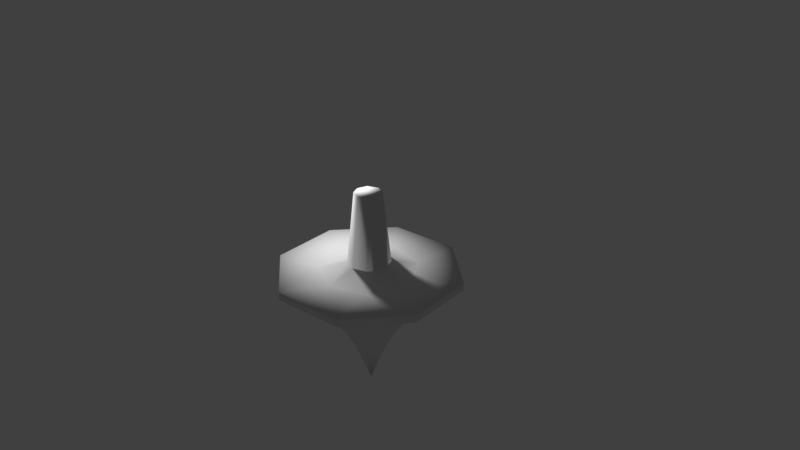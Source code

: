 # Source: Top.blend  (saved by Blender 2.79.0; exported with 4.5.12 LTS)
import bpy
from mathutils import Matrix  # noqa: F401  (used for matrix-valued properties, if any)

bpy.ops.wm.read_factory_settings(use_empty=True)
scene = bpy.context.scene
scene.name = 'Scene'

# ---- collections
col_collection_1 = bpy.data.collections.new('Collection 1'); scene.collection.children.link(col_collection_1)

# ---- materials (node trees are filled in below, after node groups)
mat_top_material = bpy.data.materials.new('Top Material')
mat_top_material.alpha_threshold = 0.0
mat_top_material.use_transparent_shadow = False
mat_top_material.roughness = 0.5

# ---- material node trees

# ---- world
world_world = bpy.data.worlds.new('World'); scene.world = world_world
world_world.color = (0.05088, 0.05088, 0.05088)
world_world.use_sun_shadow = False
world_world.sun_shadow_jitter_overblur = 0.0
world_world.cycles.sampling_method = 'MANUAL'

# ---- cameras
cam_camera = bpy.data.cameras.new('Camera')
cam_camera.clip_end = 100.0
cam_camera.lens = 35.0
cam_camera.sensor_width = 32.0
cam_camera.sensor_height = 18.0
cam_camera.ortho_scale = 7.314
cam_camera.dof.focus_distance = 0.0
cam_camera.dof.aperture_fstop = 128.0

# ---- lights
light_lamp = bpy.data.lights.new('Lamp', 'POINT')
light_lamp.transmission_factor = 0.0
light_lamp.cutoff_distance = 30.0
light_lamp.energy = 100.0
light_lamp.shadow_buffer_clip_start = 1.001
light_lamp.shadow_soft_size = 0.1
light_lamp.shadow_maximum_resolution = 0.006
light_lamp.use_absolute_resolution = True

# ---- meshes
me_cone_002 = bpy.data.meshes.new('Cone.002')
me_cone_002.from_pydata([(-0.4617, -0.462, -0.2179), (0.000222, -0.6532, -0.2179), (2.905e-07, 2.421e-07, -1.92), (0.462, -0.4617, -0.2179), (0.6672, 0.08784, -0.2175), (-0.2731, 0.4738, -0.8535), (-0.1412, 0.5283, -0.8535), (0.1431, 0.5209, -0.8619), (0.2744, 0.4677, -0.8584), (0.4967, 0.2058, -0.8687), (0.5357, -2.944e-08, -0.8667), (0.5281, -0.1419, -0.8535), (0.4734, -0.2737, -0.8535), (0.3889, -0.3946, -0.8462), (0.1412, -0.5283, -0.8535), (-0.0003734, -0.5468, -0.8535), (-0.1419, -0.5281, -0.8535), (-0.2737, -0.4734, -0.8535), (-0.3869, -0.3864, -0.8535), (-0.4818, -0.2735, -0.8462), (-0.5248, -0.1367, -0.8584), (-0.5591, 2.772e-07, -0.8399), (-0.5248, 0.1367, -0.8584), (-0.4696, 0.2671, -0.8619), (-0.3864, 0.3869, -0.8535), (-0.5017, 0.6558, -0.5864), (0.3203, 0.7691, -0.5805), (0.761, 0.3265, -0.5833), (0.8218, -1.826e-07, -0.5827), (0.756, -0.331, -0.5854), (0.5811, -0.5811, -0.5827), (0.08919, -0.8081, -0.5941), (-0.331, -0.756, -0.5854), (-0.6558, -0.5017, -0.5864), (-0.7992, -0.1052, -0.5982), (-0.7691, 0.3203, -0.5805), (-0.1831, 0.2586, -1.176), (-0.1052, 0.7992, -0.5982), (0.1231, 0.2972, -1.169), (0.2147, 0.1608, -1.273), (0.2719, 0.03135, -1.261), (0.1542, -0.1836, -1.325), (0.1006, -0.2545, -1.261), (-0.03815, -0.2655, -1.273), (-0.1363, -0.1957, -1.328), (-0.1964, 0.1374, -1.325), (-0.6264, 1.085, -0.3304), (-0.03417, 0.1275, -1.582), (0.3242, 1.21, -0.3304), (1.085, 0.6264, -0.3304), (1.21, -0.3242, -0.3304), (0.6264, -1.085, -0.3304), (-0.3242, -1.21, -0.3304), (-1.085, -0.6264, -0.3304), (-1.21, 0.3242, -0.3304), (1.995e-07, 0.5591, -0.8399), (0.3062, 0.3114, -0.9903), (0.3466, 0.1436, -1.089), (0.374, -0.0555, -1.082), (0.2893, -0.222, -1.103), (0.2091, -0.3699, -1.007), (0.0523, -0.3755, -1.082), (-0.1373, -0.3424, -1.096), (-0.2453, -0.195, -1.184), (-0.3392, -0.145, -1.096), (-0.3763, 0.04667, -1.082), (-0.2952, 0.2213, -1.096), (-0.04211, 0.3199, -1.167), (0.5536, 0.5435, -0.6183), (0.3885, -0.6729, -0.6154), (0.07113, 0.1232, -1.557), (0.1318, 0.0374, -1.569), (0.2237, -0.09256, -1.322), (0.002, -0.137, -1.569), (-0.2213, -0.08786, -1.33), (-0.2402, 0.03162, -1.322), (-0.6271, 1.086, -0.2182), (-1.211, 0.3246, -0.2182), (-1.086, -0.6271, -0.2182), (-0.3246, -1.211, -0.2182), (0.6271, -1.086, -0.2182), (1.211, -0.3246, -0.2182), (1.086, 0.6271, -0.2182), (0.3246, 1.211, -0.2182), (-0.1475, 0.1132, 0.8693), (-0.1223, -0.1364, 0.8693), (0.009991, -0.1829, 0.8693), (0.1364, -0.1223, 0.8693), (0.1829, 0.009991, 0.8693), (0.1223, 0.1364, 0.8693), (-0.009991, 0.1829, 0.8693), (-0.5656, 0.3268, -0.2179), (-0.6439, -0.08477, -0.2182), (0.3268, 0.5656, -0.2179), (-0.1688, 0.631, -0.2179), (-0.18, -0.02369, 0.8693), (-0.2481, 0.1452, -0.1052), (-0.1389, 0.2406, -0.1053), (-0.2781, -0.07278, -0.1052), (-0.1737, -0.2263, -0.1053), (0.2045, -0.2021, -0.1052), (0.2021, 0.2045, -0.1052), (0.001679, -0.2875, -0.1052), (0.2875, 0.00168, -0.1052), (-0.001679, 0.2875, -0.1052)], [], [(47, 2, 45), (45, 2, 75), (75, 2, 74), (74, 2, 44), (44, 2, 73), (73, 2, 41), (41, 2, 72), (72, 2, 71), (71, 2, 70), (70, 2, 47), (9, 56, 68), (46, 83, 48), (25, 35, 54), (33, 32, 52), (30, 29, 50), (28, 27, 49), (68, 26, 48), (39, 38, 56), (57, 39, 56), (40, 57, 58), (72, 58, 59), (60, 41, 59), (61, 42, 60), (43, 61, 62), (63, 44, 62), (65, 74, 64), (45, 65, 66), (67, 6, 55), (67, 5, 6), (36, 24, 5), (66, 23, 24), (66, 22, 23), (22, 65, 21), (65, 20, 21), (20, 64, 19), (64, 18, 19), (63, 17, 18), (62, 16, 17), (62, 15, 16), (61, 14, 15), (61, 60, 14), (60, 59, 13), (59, 12, 13), (59, 11, 12), (58, 10, 11), (10, 57, 9), (57, 56, 9), (8, 38, 7), (7, 67, 55), (48, 82, 49), (82, 50, 49), (50, 80, 51), (80, 52, 51), (79, 53, 52), (53, 77, 54), (77, 46, 54), (6, 25, 37), (24, 35, 25), (35, 21, 34), (20, 33, 34), (18, 32, 33), (16, 31, 32), (14, 69, 31), (13, 29, 30), (11, 28, 29), (28, 9, 27), (26, 55, 37), (38, 47, 67), (70, 38, 39), (71, 39, 40), (73, 42, 43), (47, 36, 67), (91, 76, 77), (92, 77, 78), (0, 78, 79), (1, 79, 80), (3, 80, 81), (4, 81, 82), (93, 82, 83), (94, 83, 76), (87, 88, 86), (97, 90, 104), (101, 88, 103), (100, 86, 102), (104, 89, 101), (103, 87, 100), (102, 85, 99), (0, 99, 98), (1, 99, 0), (4, 100, 3), (96, 95, 84), (91, 98, 96), (0, 98, 92), (3, 102, 1), (94, 96, 97), (68, 56, 8), (69, 60, 13), (14, 60, 69), (46, 48, 37), (48, 26, 37), (37, 25, 46), (46, 76, 83), (54, 46, 25), (34, 33, 53), (53, 54, 34), (54, 35, 34), (52, 53, 33), (31, 69, 51), (51, 52, 31), (52, 32, 31), (50, 51, 30), (51, 69, 30), (49, 50, 28), (50, 29, 28), (48, 49, 68), (49, 27, 68), (57, 40, 39), (72, 40, 58), (41, 72, 59), (60, 42, 41), (43, 42, 61), (62, 44, 43), (74, 63, 64), (65, 75, 74), (45, 75, 65), (66, 36, 45), (67, 36, 5), (36, 66, 24), (66, 65, 22), (65, 64, 20), (64, 63, 18), (63, 62, 17), (62, 61, 15), (59, 58, 11), (10, 58, 57), (56, 38, 8), (7, 38, 67), (48, 83, 82), (82, 81, 50), (50, 81, 80), (80, 79, 52), (79, 78, 53), (53, 78, 77), (77, 76, 46), (55, 6, 37), (6, 5, 25), (5, 24, 25), (24, 23, 35), (35, 23, 22), (35, 22, 21), (21, 20, 34), (20, 19, 33), (19, 18, 33), (18, 17, 32), (17, 16, 32), (16, 15, 31), (15, 14, 31), (69, 13, 30), (13, 12, 29), (12, 11, 29), (11, 10, 28), (28, 10, 9), (27, 9, 68), (68, 8, 26), (8, 7, 26), (26, 7, 55), (38, 70, 47), (71, 70, 39), (72, 71, 40), (73, 41, 42), (44, 73, 43), (74, 44, 63), (47, 45, 36), (91, 94, 76), (78, 0, 92), (92, 91, 77), (79, 1, 0), (80, 3, 1), (81, 4, 3), (93, 4, 82), (94, 93, 83), (84, 95, 85), (89, 90, 84), (89, 86, 88), (85, 86, 84), (84, 86, 89), (97, 84, 90), (101, 89, 88), (100, 87, 86), (98, 85, 95), (104, 90, 89), (103, 88, 87), (102, 86, 85), (98, 99, 85), (1, 102, 99), (4, 103, 100), (4, 93, 101), (93, 104, 101), (96, 98, 95), (91, 92, 98), (3, 100, 102), (4, 101, 103), (93, 94, 104), (94, 97, 104), (97, 96, 84), (94, 91, 96)])
me_cone_002.polygons.foreach_set('use_smooth', [True] * 206)
_uv = me_cone_002.uv_layers.new(name='UVMap')
_uv.uv.foreach_set('vector', [0.8042, 0.53, 0.8571, 0.4762, 0.7829, 0.5942, 0.7829, 0.5942, 0.8571, 0.4762, 0.8035, 0.6074, 0.8035, 0.6074, 0.8571, 0.4762, 0.8266, 0.6114, 0.1329, 0.6562, 0.168, 0.5203, 0.1566, 0.6573, 0.1566, 0.6573, 0.168, 0.5203, 0.1791, 0.6008, 0.1791, 0.6008, 0.168, 0.5203, 0.2139, 0.6544, 0.7848, 0.1199, 0.8893, 0.06642, 0.793, 0.1432, 0.793, 0.1432, 0.8893, 0.06642, 0.8474, 0.1244, 1.0, 0.7018, 0.9962, 0.7851, 0.9827, 0.7036, 0.9827, 0.7036, 0.9962, 0.7851, 0.9635, 0.7153, 0.7701, 0.2685, 0.816, 0.2438, 0.7931, 0.3482, 0.9149, 0.398, 0.8893, 0.2, 0.9128, 0.2, 0.626, 0.7258, 0.6937, 0.7838, 0.6788, 0.8837, 0.0764, 0.834, 0.157, 0.8343, 0.188, 0.8981, 0.6073, 0.1972, 0.6325, 0.2579, 0.5681, 0.3497, 0.6795, 0.3144, 0.7369, 0.3514, 0.7307, 0.4652, 0.7931, 0.3482, 0.8452, 0.3494, 0.8893, 0.436, 0.9925, 0.634, 0.9613, 0.6185, 0.986, 0.569, 0.7959, 0.2167, 0.8292, 0.1822, 0.816, 0.2438, 0.8024, 0.1735, 0.7959, 0.2167, 0.7611, 0.1933, 0.793, 0.1432, 0.7611, 0.1933, 0.7439, 0.1555, 0.7171, 0.132, 0.7848, 0.1199, 0.7439, 0.1555, 0.2069, 0.7129, 0.208, 0.6704, 0.2383, 0.7279, 0.1809, 0.6696, 0.2069, 0.7129, 0.1669, 0.7116, 0.1357, 0.6909, 0.1566, 0.6573, 0.1669, 0.7116, 0.7822, 0.6651, 0.8266, 0.6114, 0.8191, 0.6706, 0.7829, 0.5942, 0.7822, 0.6651, 0.7489, 0.6407, 0.928, 0.6282, 0.8796, 0.5684, 0.9044, 0.5573, 0.7321, 0.5889, 0.6797, 0.6624, 0.6671, 0.6416, 0.7468, 0.6099, 0.6981, 0.6829, 0.6797, 0.6624, 0.7489, 0.6407, 0.723, 0.7002, 0.6981, 0.6829, 0.7489, 0.6407, 0.7484, 0.7166, 0.723, 0.7002, 0.7484, 0.7166, 0.7822, 0.6651, 0.7733, 0.7333, 0.7822, 0.6651, 0.8002, 0.7346, 0.7733, 0.7333, 0.8002, 0.7346, 0.8191, 0.6706, 0.8244, 0.7401, 0.9135, 0.461, 0.8893, 0.4082, 0.9135, 0.3982, 0.1357, 0.6909, 0.1493, 0.7693, 0.1213, 0.7693, 0.1669, 0.7116, 0.179, 0.7686, 0.1493, 0.7693, 0.1669, 0.7116, 0.2084, 0.7673, 0.179, 0.7686, 0.2069, 0.7129, 0.2355, 0.7653, 0.2084, 0.7673, 0.7375, 0.1011, 0.7171, 0.132, 0.6817, 0.1144, 0.7171, 0.132, 0.7439, 0.1555, 0.681, 0.1702, 0.7439, 0.1555, 0.6939, 0.1989, 0.681, 0.1702, 0.7439, 0.1555, 0.7102, 0.2255, 0.6939, 0.1989, 0.7611, 0.1933, 0.7336, 0.2454, 0.7102, 0.2255, 0.7336, 0.2454, 0.7959, 0.2167, 0.7701, 0.2685, 0.7959, 0.2167, 0.816, 0.2438, 0.7701, 0.2685, 0.9637, 0.544, 0.9613, 0.6185, 0.9355, 0.5531, 0.9355, 0.5531, 0.928, 0.6282, 0.9044, 0.5573, 0.9128, 0.2, 0.8915, 0.0, 0.9149, 0.0002273, 0.719, 0.4762, 0.5681, 0.3497, 0.7307, 0.4652, 0.5681, 0.3497, 0.4847, 0.1676, 0.4966, 0.157, 0.371, 0.9103, 0.188, 0.8981, 0.3701, 0.8852, 0.1887, 0.9233, 0.0, 0.8981, 0.188, 0.8981, 0.8571, 0.93, 0.6691, 0.903, 0.6788, 0.8837, 0.6691, 0.903, 0.5246, 0.7574, 0.6788, 0.8837, 0.6671, 0.6416, 0.626, 0.7258, 0.5931, 0.6626, 0.6981, 0.6829, 0.6937, 0.7838, 0.626, 0.7258, 0.6937, 0.7838, 0.7733, 0.7333, 0.7765, 0.8127, 0.8002, 0.7346, 0.8482, 0.8222, 0.7765, 0.8127, 0.1213, 0.7693, 0.157, 0.8343, 0.0764, 0.834, 0.179, 0.7686, 0.2441, 0.8282, 0.157, 0.8343, 0.6817, 0.1144, 0.6126, 0.153, 0.6144, 0.09209, 0.681, 0.1702, 0.6325, 0.2579, 0.6073, 0.1972, 0.7102, 0.2255, 0.6795, 0.3144, 0.6325, 0.2579, 0.6795, 0.3144, 0.7701, 0.2685, 0.7369, 0.3514, 0.9401, 0.4843, 0.9044, 0.5573, 0.8571, 0.5139, 0.9613, 0.6185, 0.9635, 0.7153, 0.928, 0.6282, 0.9827, 0.7036, 0.9613, 0.6185, 0.9925, 0.634, 0.8474, 0.1244, 0.8292, 0.1822, 0.8024, 0.1735, 0.1791, 0.6008, 0.208, 0.6704, 0.1809, 0.6696, 0.8042, 0.53, 0.7468, 0.6099, 0.7321, 0.5889, 0.134, 0.3495, 0.142, 0.5203, 4.438e-06, 0.3679, 0.1065, 0.2602, 4.438e-06, 0.3679, 0.0, 0.1524, 0.134, 0.1708, 0.0, 0.1524, 0.142, 2.677e-08, 0.2246, 0.1148, 0.142, 2.677e-08, 0.3427, 0.0, 0.3255, 0.1438, 0.3427, 0.0, 0.4847, 0.1524, 0.3831, 0.2602, 0.4847, 0.1524, 0.4847, 0.3679, 0.3255, 0.3765, 0.4847, 0.3679, 0.3427, 0.5203, 0.2246, 0.4056, 0.3427, 0.5203, 0.142, 0.5203, 0.07079, 0.9777, 0.05006, 1.0, 0.07079, 0.9463, 0.371, 0.958, 0.3989, 0.7392, 0.396, 0.9573, 0.4417, 0.9571, 0.4475, 0.7396, 0.4704, 0.958, 0.371, 0.739, 0.4117, 0.5203, 0.4063, 0.7366, 0.396, 0.9573, 0.4282, 0.739, 0.4417, 0.9571, 0.9605, 0.004349, 0.9313, 0.1284, 0.9149, 0.0, 0.4063, 0.7366, 0.441, 0.5205, 0.4451, 0.7369, 0.134, 0.1708, 0.2003, 0.2148, 0.1829, 0.2521, 0.2246, 0.1148, 0.2003, 0.2148, 0.134, 0.1708, 0.3831, 0.2602, 0.2794, 0.2091, 0.3255, 0.1438, 0.9018, 0.9622, 0.8686, 0.788, 0.8977, 0.7851, 0.134, 0.3495, 0.1829, 0.2521, 0.1951, 0.2997, 0.134, 0.1708, 0.1829, 0.2521, 0.1065, 0.2602, 0.3255, 0.1438, 0.235, 0.1961, 0.2246, 0.1148, 0.2246, 0.4056, 0.1951, 0.2997, 0.2203, 0.3177, 1.0, 0.4762, 0.986, 0.569, 0.9637, 0.544, 0.6126, 0.153, 0.7171, 0.132, 0.681, 0.1702, 0.6817, 0.1144, 0.7171, 0.132, 0.6126, 0.153, 0.5246, 0.7574, 0.4847, 0.6251, 0.5931, 0.6626, 0.8893, 0.436, 0.8452, 0.3494, 0.8884, 0.2896, 0.5931, 0.6626, 0.626, 0.7258, 0.5246, 0.7574, 0.9149, 0.398, 0.8915, 0.3982, 0.8893, 0.2, 0.6788, 0.8837, 0.5246, 0.7574, 0.626, 0.7258, 0.7765, 0.8127, 0.8482, 0.8222, 0.8571, 0.93, 0.8571, 0.93, 0.6788, 0.8837, 0.7765, 0.8127, 0.6788, 0.8837, 0.6937, 0.7838, 0.7765, 0.8127, 0.188, 0.8981, 0.0, 0.8981, 0.0764, 0.834, 0.6144, 0.09209, 0.6126, 0.153, 0.4966, 0.157, 0.4966, 0.157, 0.5582, 0.0, 0.6144, 0.09209, 0.5582, 0.0, 0.6579, 0.03866, 0.6144, 0.09209, 0.5681, 0.3497, 0.4966, 0.157, 0.6073, 0.1972, 0.4966, 0.157, 0.6126, 0.153, 0.6073, 0.1972, 0.7307, 0.4652, 0.5681, 0.3497, 0.6795, 0.3144, 0.5681, 0.3497, 0.6325, 0.2579, 0.6795, 0.3144, 0.8893, 0.436, 0.7307, 0.4652, 0.7931, 0.3482, 0.7307, 0.4652, 0.7369, 0.3514, 0.7931, 0.3482, 0.7959, 0.2167, 0.8024, 0.1735, 0.8292, 0.1822, 0.793, 0.1432, 0.8024, 0.1735, 0.7611, 0.1933, 0.7848, 0.1199, 0.793, 0.1432, 0.7439, 0.1555, 0.7171, 0.132, 0.7714, 0.1081, 0.7848, 0.1199, 0.1809, 0.6696, 0.208, 0.6704, 0.2069, 0.7129, 0.1669, 0.7116, 0.1566, 0.6573, 0.1809, 0.6696, 0.1329, 0.6562, 0.1357, 0.6909, 0.1144, 0.7109, 0.7822, 0.6651, 0.8035, 0.6074, 0.8266, 0.6114, 0.7829, 0.5942, 0.8035, 0.6074, 0.7822, 0.6651, 0.7489, 0.6407, 0.7468, 0.6099, 0.7829, 0.5942, 0.7321, 0.5889, 0.7468, 0.6099, 0.6797, 0.6624, 0.7468, 0.6099, 0.7489, 0.6407, 0.6981, 0.6829, 0.7489, 0.6407, 0.7822, 0.6651, 0.7484, 0.7166, 0.7822, 0.6651, 0.8191, 0.6706, 0.8002, 0.7346, 0.9149, 0.1517, 0.9331, 0.13, 0.9331, 0.218, 0.1357, 0.6909, 0.1669, 0.7116, 0.1493, 0.7693, 0.1669, 0.7116, 0.2069, 0.7129, 0.2084, 0.7673, 0.7439, 0.1555, 0.7611, 0.1933, 0.7102, 0.2255, 0.7336, 0.2454, 0.7611, 0.1933, 0.7959, 0.2167, 0.986, 0.569, 0.9613, 0.6185, 0.9637, 0.544, 0.9355, 0.5531, 0.9613, 0.6185, 0.928, 0.6282, 0.9128, 0.2, 0.8893, 0.2, 0.8915, 0.0, 0.719, 0.4762, 0.5562, 0.3605, 0.5681, 0.3497, 0.5681, 0.3497, 0.5562, 0.3605, 0.4847, 0.1676, 0.371, 0.9103, 0.1887, 0.9233, 0.188, 0.8981, 0.1887, 0.9233, 0.0004976, 0.9233, 0.0, 0.8981, 0.8571, 0.93, 0.8475, 0.9493, 0.6691, 0.903, 0.6691, 0.903, 0.5147, 0.7765, 0.5246, 0.7574, 0.9044, 0.5573, 0.8796, 0.5684, 0.8571, 0.5139, 0.6671, 0.6416, 0.6797, 0.6624, 0.626, 0.7258, 0.6797, 0.6624, 0.6981, 0.6829, 0.626, 0.7258, 0.6981, 0.6829, 0.723, 0.7002, 0.6937, 0.7838, 0.6937, 0.7838, 0.723, 0.7002, 0.7484, 0.7166, 0.6937, 0.7838, 0.7484, 0.7166, 0.7733, 0.7333, 0.7733, 0.7333, 0.8002, 0.7346, 0.7765, 0.8127, 0.8002, 0.7346, 0.8244, 0.7401, 0.8482, 0.8222, 0.8244, 0.7401, 0.8449, 0.734, 0.8482, 0.8222, 0.1213, 0.7693, 0.1493, 0.7693, 0.157, 0.8343, 0.1493, 0.7693, 0.179, 0.7686, 0.157, 0.8343, 0.179, 0.7686, 0.2084, 0.7673, 0.2441, 0.8282, 0.6909, 0.09102, 0.6817, 0.1144, 0.6144, 0.09209, 0.6126, 0.153, 0.681, 0.1702, 0.6073, 0.1972, 0.681, 0.1702, 0.6939, 0.1989, 0.6325, 0.2579, 0.6939, 0.1989, 0.7102, 0.2255, 0.6325, 0.2579, 0.7102, 0.2255, 0.7336, 0.2454, 0.6795, 0.3144, 0.6795, 0.3144, 0.7336, 0.2454, 0.7701, 0.2685, 0.7369, 0.3514, 0.7701, 0.2685, 0.7931, 0.3482, 0.7931, 0.3482, 0.8299, 0.2738, 0.8452, 0.3494, 0.9637, 0.544, 0.9355, 0.5531, 0.9401, 0.4843, 0.9401, 0.4843, 0.9355, 0.5531, 0.9044, 0.5573, 0.9613, 0.6185, 0.9827, 0.7036, 0.9635, 0.7153, 1.0, 0.7018, 0.9827, 0.7036, 0.9925, 0.634, 0.793, 0.1432, 0.8474, 0.1244, 0.8024, 0.1735, 0.8307, 0.08084, 0.7848, 0.1199, 0.7714, 0.1081, 0.1566, 0.6573, 0.1791, 0.6008, 0.1809, 0.6696, 0.1329, 0.6562, 0.1566, 0.6573, 0.1357, 0.6909, 0.8042, 0.53, 0.7829, 0.5942, 0.7468, 0.6099, 0.134, 0.3495, 0.2246, 0.4056, 0.142, 0.5203, 0.0, 0.1524, 0.134, 0.1708, 0.1065, 0.2602, 0.1065, 0.2602, 0.134, 0.3495, 4.438e-06, 0.3679, 0.142, 2.677e-08, 0.2246, 0.1148, 0.134, 0.1708, 0.3427, 0.0, 0.3255, 0.1438, 0.2246, 0.1148, 0.4847, 0.1524, 0.3831, 0.2602, 0.3255, 0.1438, 0.3255, 0.3765, 0.3831, 0.2602, 0.4847, 0.3679, 0.2246, 0.4056, 0.3255, 0.3765, 0.3427, 0.5203, 0.0007094, 0.9431, 0.02358, 0.9233, 0.05005, 0.924, 0.02073, 1.0, 0.0, 0.9777, 0.0007094, 0.9431, 0.02073, 1.0, 0.07079, 0.9463, 0.05006, 1.0, 0.05005, 0.924, 0.07079, 0.9463, 0.0007094, 0.9431, 0.0007094, 0.9431, 0.07079, 0.9463, 0.02073, 1.0, 0.371, 0.958, 0.3751, 0.74, 0.3989, 0.7392, 0.4417, 0.9571, 0.4282, 0.739, 0.4475, 0.7396, 0.371, 0.739, 0.3901, 0.522, 0.4117, 0.5203, 0.4755, 0.739, 0.441, 0.5205, 0.4594, 0.5222, 0.396, 0.9573, 0.3989, 0.7392, 0.4282, 0.739, 0.9605, 0.004349, 0.9605, 0.13, 0.9313, 0.1284, 0.4063, 0.7366, 0.4117, 0.5203, 0.441, 0.5205, 0.4755, 0.739, 0.4451, 0.7369, 0.441, 0.5205, 0.2246, 0.1148, 0.235, 0.1961, 0.2003, 0.2148, 0.3831, 0.2602, 0.3022, 0.2521, 0.2794, 0.2091, 0.3831, 0.2602, 0.3255, 0.3765, 0.29, 0.2997, 0.3255, 0.3765, 0.25, 0.3242, 0.29, 0.2997, 0.9018, 0.9622, 0.8571, 0.9691, 0.8686, 0.788, 0.134, 0.3495, 0.1065, 0.2602, 0.1829, 0.2521, 0.3255, 0.1438, 0.2794, 0.2091, 0.235, 0.1961, 0.3831, 0.2602, 0.29, 0.2997, 0.3022, 0.2521, 0.3255, 0.3765, 0.2246, 0.4056, 0.25, 0.3242, 0.2246, 0.4056, 0.2203, 0.3177, 0.25, 0.3242, 0.9287, 0.9691, 0.9018, 0.9622, 0.8977, 0.7851, 0.2246, 0.4056, 0.134, 0.3495, 0.1951, 0.2997])
_ca = me_cone_002.color_attributes.new('Col', 'BYTE_COLOR', 'CORNER')
_ca.data.foreach_set('color', [1.0, 1.0, 1.0, 1.0, 1.0, 1.0, 1.0, 1.0, 1.0, 1.0, 1.0, 1.0, 1.0, 1.0, 1.0, 1.0, 1.0, 1.0, 1.0, 1.0, 1.0, 1.0, 1.0, 1.0, 1.0, 1.0, 1.0, 1.0, 1.0, 1.0, 1.0, 1.0, 1.0, 1.0, 1.0, 1.0, 1.0, 1.0, 1.0, 1.0, 1.0, 1.0, 1.0, 1.0, 1.0, 1.0, 1.0, 1.0, 1.0, 1.0, 1.0, 1.0, 1.0, 1.0, 1.0, 1.0, 1.0, 1.0, 1.0, 1.0, 1.0, 1.0, 1.0, 1.0, 1.0, 1.0, 1.0, 1.0, 1.0, 1.0, 1.0, 1.0, 1.0, 1.0, 1.0, 1.0, 1.0, 1.0, 1.0, 1.0, 1.0, 1.0, 1.0, 1.0, 1.0, 1.0, 1.0, 1.0, 1.0, 1.0, 1.0, 1.0, 1.0, 1.0, 1.0, 1.0, 1.0, 1.0, 1.0, 1.0, 1.0, 1.0, 1.0, 1.0, 1.0, 1.0, 1.0, 1.0, 1.0, 1.0, 1.0, 1.0, 1.0, 1.0, 1.0, 1.0, 1.0, 1.0, 1.0, 1.0, 1.0, 1.0, 1.0, 1.0, 1.0, 1.0, 1.0, 1.0, 1.0, 1.0, 1.0, 1.0, 1.0, 1.0, 1.0, 1.0, 1.0, 1.0, 1.0, 1.0, 1.0, 1.0, 1.0, 1.0, 1.0, 1.0, 1.0, 1.0, 1.0, 1.0, 1.0, 1.0, 1.0, 1.0, 1.0, 1.0, 1.0, 1.0, 1.0, 1.0, 1.0, 1.0, 1.0, 1.0, 1.0, 1.0, 1.0, 1.0, 1.0, 1.0, 1.0, 1.0, 1.0, 1.0, 1.0, 1.0, 1.0, 1.0, 1.0, 1.0, 1.0, 1.0, 1.0, 1.0, 1.0, 1.0, 1.0, 1.0, 1.0, 1.0, 1.0, 1.0, 1.0, 1.0, 1.0, 1.0, 1.0, 1.0, 1.0, 1.0, 1.0, 1.0, 1.0, 1.0, 1.0, 1.0, 1.0, 1.0, 1.0, 1.0, 1.0, 1.0, 1.0, 1.0, 1.0, 1.0, 1.0, 1.0, 1.0, 1.0, 1.0, 1.0, 1.0, 1.0, 1.0, 1.0, 1.0, 1.0, 1.0, 1.0, 1.0, 1.0, 1.0, 1.0, 1.0, 1.0, 1.0, 1.0, 1.0, 1.0, 1.0, 1.0, 1.0, 1.0, 1.0, 1.0, 1.0, 1.0, 1.0, 1.0, 1.0, 1.0, 1.0, 1.0, 1.0, 1.0, 1.0, 1.0, 1.0, 1.0, 1.0, 1.0, 1.0, 1.0, 1.0, 1.0, 1.0, 1.0, 1.0, 1.0, 1.0, 1.0, 1.0, 1.0, 1.0, 1.0, 1.0, 1.0, 1.0, 1.0, 1.0, 1.0, 1.0, 1.0, 1.0, 1.0, 1.0, 1.0, 1.0, 1.0, 1.0, 1.0, 1.0, 1.0, 1.0, 1.0, 1.0, 1.0, 1.0, 1.0, 1.0, 1.0, 1.0, 1.0, 1.0, 1.0, 1.0, 1.0, 1.0, 1.0, 1.0, 1.0, 1.0, 1.0, 1.0, 1.0, 1.0, 1.0, 1.0, 1.0, 1.0, 1.0, 1.0, 1.0, 1.0, 1.0, 1.0, 1.0, 1.0, 1.0, 1.0, 1.0, 1.0, 1.0, 1.0, 1.0, 1.0, 1.0, 1.0, 1.0, 1.0, 1.0, 1.0, 1.0, 1.0, 1.0, 1.0, 1.0, 1.0, 1.0, 1.0, 1.0, 1.0, 1.0, 1.0, 1.0, 1.0, 1.0, 1.0, 1.0, 1.0, 1.0, 1.0, 1.0, 1.0, 1.0, 1.0, 1.0, 1.0, 1.0, 1.0, 1.0, 1.0, 1.0, 1.0, 1.0, 1.0, 1.0, 1.0, 1.0, 1.0, 1.0, 1.0, 1.0, 1.0, 1.0, 1.0, 1.0, 1.0, 1.0, 1.0, 1.0, 1.0, 1.0, 1.0, 1.0, 1.0, 1.0, 1.0, 1.0, 1.0, 1.0, 1.0, 1.0, 1.0, 1.0, 1.0, 1.0, 1.0, 1.0, 1.0, 1.0, 1.0, 1.0, 1.0, 1.0, 1.0, 1.0, 1.0, 1.0, 1.0, 1.0, 1.0, 1.0, 1.0, 1.0, 1.0, 1.0, 1.0, 1.0, 1.0, 1.0, 1.0, 1.0, 1.0, 1.0, 1.0, 1.0, 1.0, 1.0, 1.0, 1.0, 1.0, 1.0, 1.0, 1.0, 1.0, 1.0, 1.0, 1.0, 1.0, 1.0, 1.0, 1.0, 1.0, 1.0, 1.0, 1.0, 1.0, 1.0, 1.0, 1.0, 1.0, 1.0, 1.0, 1.0, 1.0, 1.0, 1.0, 1.0, 1.0, 1.0, 1.0, 1.0, 1.0, 1.0, 1.0, 1.0, 1.0, 1.0, 1.0, 1.0, 1.0, 1.0, 1.0, 1.0, 1.0, 1.0, 1.0, 1.0, 1.0, 1.0, 1.0, 1.0, 1.0, 1.0, 1.0, 1.0, 1.0, 1.0, 1.0, 1.0, 1.0, 1.0, 1.0, 1.0, 1.0, 1.0, 1.0, 1.0, 1.0, 1.0, 1.0, 1.0, 1.0, 1.0, 1.0, 1.0, 1.0, 1.0, 1.0, 1.0, 1.0, 1.0, 1.0, 1.0, 1.0, 1.0, 1.0, 1.0, 1.0, 1.0, 1.0, 1.0, 1.0, 1.0, 1.0, 1.0, 1.0, 1.0, 1.0, 1.0, 1.0, 1.0, 1.0, 1.0, 1.0, 1.0, 1.0, 1.0, 1.0, 1.0, 1.0, 1.0, 1.0, 1.0, 1.0, 1.0, 1.0, 1.0, 1.0, 1.0, 1.0, 1.0, 1.0, 1.0, 1.0, 1.0, 1.0, 1.0, 1.0, 1.0, 1.0, 1.0, 1.0, 1.0, 1.0, 1.0, 1.0, 1.0, 1.0, 1.0, 1.0, 1.0, 1.0, 1.0, 1.0, 1.0, 1.0, 1.0, 1.0, 1.0, 1.0, 1.0, 1.0, 1.0, 1.0, 1.0, 1.0, 1.0, 1.0, 1.0, 1.0, 1.0, 1.0, 1.0, 1.0, 1.0, 1.0, 1.0, 1.0, 1.0, 1.0, 1.0, 1.0, 1.0, 1.0, 1.0, 1.0, 1.0, 1.0, 1.0, 1.0, 1.0, 1.0, 1.0, 1.0, 1.0, 1.0, 1.0, 1.0, 1.0, 1.0, 1.0, 1.0, 1.0, 1.0, 1.0, 1.0, 1.0, 1.0, 1.0, 1.0, 1.0, 1.0, 1.0, 1.0, 1.0, 1.0, 1.0, 1.0, 1.0, 1.0, 1.0, 1.0, 1.0, 1.0, 1.0, 1.0, 1.0, 1.0, 1.0, 1.0, 1.0, 1.0, 1.0, 1.0, 1.0, 1.0, 1.0, 1.0, 1.0, 1.0, 1.0, 1.0, 1.0, 1.0, 1.0, 1.0, 1.0, 1.0, 1.0, 1.0, 1.0, 1.0, 1.0, 1.0, 1.0, 1.0, 1.0, 1.0, 1.0, 1.0, 1.0, 1.0, 1.0, 1.0, 1.0, 1.0, 1.0, 1.0, 1.0, 1.0, 1.0, 1.0, 1.0, 1.0, 1.0, 1.0, 1.0, 1.0, 1.0, 1.0, 1.0, 1.0, 1.0, 1.0, 1.0, 1.0, 1.0, 1.0, 1.0, 1.0, 1.0, 1.0, 1.0, 1.0, 1.0, 1.0, 1.0, 1.0, 1.0, 1.0, 1.0, 1.0, 1.0, 1.0, 1.0, 1.0, 1.0, 1.0, 1.0, 1.0, 1.0, 1.0, 1.0, 1.0, 1.0, 1.0, 1.0, 1.0, 1.0, 1.0, 1.0, 1.0, 1.0, 1.0, 1.0, 1.0, 1.0, 1.0, 1.0, 1.0, 1.0, 1.0, 1.0, 1.0, 1.0, 1.0, 1.0, 1.0, 1.0, 1.0, 1.0, 1.0, 1.0, 1.0, 1.0, 1.0, 1.0, 1.0, 1.0, 1.0, 1.0, 1.0, 1.0, 1.0, 1.0, 1.0, 1.0, 1.0, 1.0, 1.0, 1.0, 1.0, 1.0, 1.0, 1.0, 1.0, 1.0, 1.0, 1.0, 1.0, 1.0, 1.0, 1.0, 1.0, 1.0, 1.0, 1.0, 1.0, 1.0, 1.0, 1.0, 1.0, 1.0, 1.0, 1.0, 1.0, 1.0, 1.0, 1.0, 1.0, 1.0, 1.0, 1.0, 1.0, 1.0, 1.0, 1.0, 1.0, 1.0, 1.0, 1.0, 1.0, 1.0, 1.0, 1.0, 1.0, 1.0, 1.0, 1.0, 1.0, 1.0, 1.0, 1.0, 1.0, 1.0, 1.0, 1.0, 1.0, 1.0, 1.0, 1.0, 1.0, 1.0, 1.0, 1.0, 1.0, 1.0, 1.0, 1.0, 1.0, 1.0, 1.0, 1.0, 1.0, 1.0, 1.0, 1.0, 1.0, 1.0, 1.0, 1.0, 1.0, 1.0, 1.0, 1.0, 1.0, 1.0, 1.0, 1.0, 1.0, 1.0, 1.0, 1.0, 1.0, 1.0, 1.0, 1.0, 1.0, 1.0, 1.0, 1.0, 1.0, 1.0, 1.0, 1.0, 1.0, 1.0, 1.0, 1.0, 1.0, 1.0, 1.0, 1.0, 1.0, 1.0, 1.0, 1.0, 1.0, 1.0, 1.0, 1.0, 1.0, 1.0, 1.0, 1.0, 1.0, 1.0, 1.0, 1.0, 1.0, 1.0, 1.0, 1.0, 1.0, 1.0, 1.0, 1.0, 1.0, 1.0, 1.0, 1.0, 1.0, 1.0, 1.0, 1.0, 1.0, 1.0, 1.0, 1.0, 1.0, 1.0, 1.0, 1.0, 1.0, 1.0, 1.0, 1.0, 1.0, 1.0, 1.0, 1.0, 1.0, 1.0, 1.0, 1.0, 1.0, 1.0, 1.0, 1.0, 1.0, 1.0, 1.0, 1.0, 1.0, 1.0, 1.0, 1.0, 1.0, 1.0, 1.0, 1.0, 1.0, 1.0, 1.0, 1.0, 1.0, 1.0, 1.0, 1.0, 1.0, 1.0, 1.0, 1.0, 1.0, 1.0, 1.0, 1.0, 1.0, 1.0, 1.0, 1.0, 1.0, 1.0, 1.0, 1.0, 1.0, 1.0, 1.0, 1.0, 1.0, 1.0, 1.0, 1.0, 1.0, 1.0, 1.0, 1.0, 1.0, 1.0, 1.0, 1.0, 1.0, 1.0, 1.0, 1.0, 1.0, 1.0, 1.0, 1.0, 1.0, 1.0, 1.0, 1.0, 1.0, 1.0, 1.0, 1.0, 1.0, 1.0, 1.0, 1.0, 1.0, 1.0, 1.0, 1.0, 1.0, 1.0, 1.0, 1.0, 1.0, 1.0, 1.0, 1.0, 1.0, 1.0, 1.0, 1.0, 1.0, 1.0, 1.0, 1.0, 1.0, 1.0, 1.0, 1.0, 1.0, 1.0, 1.0, 1.0, 1.0, 1.0, 1.0, 1.0, 1.0, 1.0, 1.0, 1.0, 1.0, 1.0, 1.0, 1.0, 1.0, 1.0, 1.0, 1.0, 1.0, 1.0, 1.0, 1.0, 1.0, 1.0, 1.0, 1.0, 1.0, 1.0, 1.0, 1.0, 1.0, 1.0, 1.0, 1.0, 1.0, 1.0, 1.0, 1.0, 1.0, 1.0, 1.0, 1.0, 1.0, 1.0, 1.0, 1.0, 1.0, 1.0, 1.0, 1.0, 1.0, 1.0, 1.0, 1.0, 1.0, 1.0, 1.0, 1.0, 1.0, 1.0, 1.0, 1.0, 1.0, 1.0, 1.0, 1.0, 1.0, 1.0, 1.0, 1.0, 1.0, 1.0, 1.0, 1.0, 1.0, 1.0, 1.0, 1.0, 1.0, 1.0, 1.0, 1.0, 1.0, 1.0, 1.0, 1.0, 1.0, 1.0, 1.0, 1.0, 1.0, 1.0, 1.0, 1.0, 1.0, 1.0, 1.0, 1.0, 1.0, 1.0, 1.0, 1.0, 1.0, 1.0, 1.0, 1.0, 1.0, 1.0, 1.0, 1.0, 1.0, 1.0, 1.0, 1.0, 1.0, 1.0, 1.0, 1.0, 1.0, 1.0, 1.0, 1.0, 1.0, 1.0, 1.0, 1.0, 1.0, 1.0, 1.0, 1.0, 1.0, 1.0, 1.0, 1.0, 1.0, 1.0, 1.0, 1.0, 1.0, 1.0, 1.0, 1.0, 1.0, 1.0, 1.0, 1.0, 1.0, 1.0, 1.0, 1.0, 1.0, 1.0, 1.0, 1.0, 1.0, 1.0, 1.0, 1.0, 1.0, 1.0, 1.0, 1.0, 1.0, 1.0, 1.0, 1.0, 1.0, 1.0, 1.0, 1.0, 1.0, 1.0, 1.0, 1.0, 1.0, 1.0, 1.0, 1.0, 1.0, 1.0, 1.0, 1.0, 1.0, 1.0, 1.0, 1.0, 1.0, 1.0, 1.0, 1.0, 1.0, 1.0, 1.0, 1.0, 1.0, 1.0, 1.0, 1.0, 1.0, 1.0, 1.0, 1.0, 1.0, 1.0, 1.0, 1.0, 1.0, 1.0, 1.0, 1.0, 1.0, 1.0, 1.0, 1.0, 1.0, 1.0, 1.0, 1.0, 1.0, 1.0, 1.0, 1.0, 1.0, 1.0, 1.0, 1.0, 1.0, 1.0, 1.0, 1.0, 1.0, 1.0, 1.0, 1.0, 1.0, 1.0, 1.0, 1.0, 1.0, 1.0, 1.0, 1.0, 1.0, 1.0, 1.0, 1.0, 1.0, 1.0, 1.0, 1.0, 1.0, 1.0, 1.0, 1.0, 1.0, 1.0, 1.0, 1.0, 1.0, 1.0, 1.0, 1.0, 1.0, 1.0, 1.0, 1.0, 1.0, 1.0, 1.0, 1.0, 1.0, 1.0, 1.0, 1.0, 1.0, 1.0, 1.0, 1.0, 1.0, 1.0, 1.0, 1.0, 1.0, 1.0, 1.0, 1.0, 1.0, 1.0, 1.0, 1.0, 1.0, 1.0, 1.0, 1.0, 1.0, 1.0, 1.0, 1.0, 1.0, 1.0, 1.0, 1.0, 1.0, 1.0, 1.0, 1.0, 1.0, 1.0, 1.0, 1.0, 1.0, 1.0, 1.0, 1.0, 1.0, 1.0, 1.0, 1.0, 1.0, 1.0, 1.0, 1.0, 1.0, 1.0, 1.0, 1.0, 1.0, 1.0, 1.0, 1.0, 1.0, 1.0, 1.0, 1.0, 1.0, 1.0, 1.0, 1.0, 1.0, 1.0, 1.0, 1.0, 1.0, 1.0, 1.0, 1.0, 1.0, 1.0, 1.0, 1.0, 1.0, 1.0, 1.0, 1.0, 1.0, 1.0, 1.0, 1.0, 1.0, 1.0, 1.0, 1.0, 1.0, 1.0, 1.0, 1.0, 1.0, 1.0, 1.0, 1.0, 1.0, 1.0, 1.0, 1.0, 1.0, 1.0, 1.0, 1.0, 1.0, 1.0, 1.0, 1.0, 1.0, 1.0, 1.0, 1.0, 1.0, 1.0, 1.0, 1.0, 1.0, 1.0, 1.0, 1.0, 1.0, 1.0, 1.0, 1.0, 1.0, 1.0, 1.0, 1.0, 1.0, 1.0, 1.0, 1.0, 1.0, 1.0, 1.0, 1.0, 1.0, 1.0, 1.0, 1.0, 1.0, 1.0, 1.0, 1.0, 1.0, 1.0, 1.0, 1.0, 1.0, 1.0, 1.0, 1.0, 1.0, 1.0, 1.0, 1.0, 1.0, 1.0, 1.0, 1.0, 1.0, 1.0, 1.0, 1.0, 1.0, 1.0, 1.0, 1.0, 1.0, 1.0, 1.0, 1.0, 1.0, 1.0, 1.0, 1.0, 1.0, 1.0, 1.0, 1.0, 1.0, 1.0, 1.0, 1.0, 1.0, 1.0, 1.0, 1.0, 1.0, 1.0, 1.0, 1.0, 1.0, 1.0, 1.0, 1.0, 1.0, 1.0, 1.0, 1.0, 1.0, 1.0, 1.0, 1.0, 1.0, 1.0, 1.0, 1.0, 1.0, 1.0, 1.0, 1.0, 1.0, 1.0, 1.0, 1.0, 1.0, 1.0, 1.0, 1.0, 1.0, 1.0, 1.0, 1.0, 1.0, 1.0, 1.0, 1.0, 1.0, 1.0, 1.0, 1.0, 1.0, 1.0, 1.0, 1.0, 1.0, 1.0, 1.0, 1.0, 1.0, 1.0, 1.0, 1.0, 1.0, 1.0, 1.0, 1.0, 1.0, 1.0, 1.0, 1.0, 1.0, 1.0, 1.0, 1.0, 1.0, 1.0, 1.0, 1.0, 1.0, 1.0, 1.0, 1.0, 1.0, 1.0, 1.0, 1.0, 1.0, 1.0, 1.0, 1.0, 1.0, 1.0, 1.0, 1.0, 1.0, 1.0, 1.0, 1.0, 1.0, 1.0, 1.0, 1.0, 1.0, 1.0, 1.0, 1.0, 1.0, 1.0, 1.0, 1.0, 1.0, 1.0, 1.0, 1.0, 1.0, 1.0, 1.0, 1.0, 1.0, 1.0, 1.0, 1.0, 1.0, 1.0, 1.0, 1.0, 1.0, 1.0, 1.0, 1.0, 1.0, 1.0, 1.0, 1.0, 1.0, 1.0, 1.0, 1.0, 1.0, 1.0, 1.0, 1.0, 1.0, 1.0, 1.0, 1.0, 1.0, 1.0, 1.0, 1.0, 1.0, 1.0, 1.0, 1.0, 1.0, 1.0, 1.0, 1.0, 1.0, 1.0, 1.0, 1.0, 1.0, 1.0, 1.0, 1.0, 1.0, 1.0, 1.0, 1.0, 1.0, 1.0, 1.0, 1.0, 1.0, 1.0, 1.0, 1.0, 1.0, 1.0, 1.0, 1.0, 1.0, 1.0, 1.0, 1.0, 1.0, 1.0, 1.0, 1.0, 1.0, 1.0, 1.0, 1.0, 1.0, 1.0, 1.0, 1.0, 1.0, 1.0, 1.0, 1.0, 1.0, 1.0, 1.0, 1.0, 1.0, 1.0, 1.0, 1.0, 1.0, 1.0, 1.0, 1.0, 1.0, 1.0, 1.0, 1.0, 1.0, 1.0, 1.0, 1.0, 1.0, 1.0, 1.0, 1.0, 1.0, 1.0, 1.0, 1.0, 1.0, 1.0, 1.0, 1.0, 1.0, 1.0, 1.0, 1.0, 1.0, 1.0, 1.0, 1.0, 1.0, 1.0, 1.0, 1.0, 1.0, 1.0, 1.0, 1.0, 1.0, 1.0, 1.0, 1.0, 1.0, 1.0, 1.0, 1.0, 1.0, 1.0, 1.0, 1.0, 1.0, 1.0, 1.0, 1.0, 1.0, 1.0, 1.0, 1.0, 1.0, 1.0, 1.0, 1.0, 1.0, 1.0, 1.0, 1.0, 1.0, 1.0, 1.0, 1.0, 1.0, 1.0, 1.0, 1.0, 1.0, 1.0, 1.0, 1.0, 1.0, 1.0, 1.0, 1.0, 1.0, 1.0, 1.0, 1.0, 1.0, 1.0, 1.0, 1.0, 1.0, 1.0, 1.0, 1.0, 1.0, 1.0, 1.0, 1.0, 1.0, 1.0, 1.0, 1.0, 1.0, 1.0, 1.0, 1.0, 1.0, 1.0, 1.0, 1.0, 1.0, 1.0, 1.0, 1.0, 1.0, 1.0, 1.0, 1.0, 1.0, 1.0, 1.0, 1.0, 1.0, 1.0, 1.0, 1.0, 1.0, 1.0, 1.0, 1.0, 1.0, 1.0, 1.0, 1.0, 1.0, 1.0, 1.0, 1.0, 1.0, 1.0, 1.0, 1.0, 1.0, 1.0, 1.0, 1.0, 1.0, 1.0, 1.0, 1.0, 1.0, 1.0, 1.0, 1.0, 1.0, 1.0, 1.0, 1.0, 1.0, 1.0, 1.0, 1.0, 1.0, 1.0, 1.0, 1.0, 1.0, 1.0, 1.0, 1.0, 1.0, 1.0, 1.0, 1.0, 1.0, 1.0, 1.0, 1.0, 1.0, 1.0, 1.0, 1.0, 1.0, 1.0, 1.0, 1.0, 1.0, 1.0, 1.0, 1.0, 1.0, 1.0, 1.0, 1.0, 1.0, 1.0, 1.0, 1.0, 1.0, 1.0, 1.0, 1.0, 1.0, 1.0, 1.0, 1.0, 1.0, 1.0, 1.0, 1.0, 1.0, 1.0, 1.0, 1.0, 1.0, 1.0, 1.0, 1.0, 1.0, 1.0, 1.0, 1.0, 1.0, 1.0, 1.0, 1.0, 1.0, 1.0, 1.0, 1.0, 1.0, 1.0, 1.0, 1.0, 1.0, 1.0, 1.0, 1.0, 1.0, 1.0, 1.0, 1.0, 1.0, 1.0, 1.0, 1.0, 1.0, 1.0, 1.0, 1.0, 1.0, 1.0, 1.0, 1.0, 1.0, 1.0, 1.0, 1.0, 1.0, 1.0, 1.0, 1.0, 1.0, 1.0, 1.0, 1.0, 1.0, 1.0, 1.0, 1.0, 1.0, 1.0, 1.0, 1.0, 1.0, 1.0, 1.0, 1.0, 1.0, 1.0, 1.0, 1.0, 1.0, 1.0, 1.0, 1.0, 1.0, 1.0, 1.0, 1.0, 1.0, 1.0, 1.0, 1.0, 1.0, 1.0, 1.0, 1.0, 1.0, 1.0, 1.0, 1.0, 1.0, 1.0, 1.0, 1.0, 1.0, 1.0, 1.0, 1.0, 1.0, 1.0, 1.0, 1.0, 1.0, 1.0, 1.0, 1.0, 1.0, 1.0, 1.0, 1.0, 1.0, 1.0, 1.0, 1.0, 1.0, 1.0, 1.0, 1.0, 1.0, 1.0, 1.0, 1.0, 1.0, 1.0, 1.0, 1.0, 1.0, 1.0, 1.0, 1.0, 1.0, 1.0, 1.0, 1.0, 1.0, 1.0, 1.0, 1.0, 1.0, 1.0, 1.0, 1.0, 1.0, 1.0, 1.0, 1.0, 1.0, 1.0, 1.0, 1.0, 1.0, 1.0, 1.0, 1.0, 1.0, 1.0, 1.0, 1.0, 1.0, 1.0, 1.0, 1.0, 1.0, 1.0, 1.0, 1.0, 1.0, 1.0, 1.0, 1.0, 1.0, 1.0, 1.0, 1.0, 1.0, 1.0, 1.0, 1.0, 1.0, 1.0, 1.0, 1.0, 1.0, 1.0, 1.0, 1.0, 1.0, 1.0, 1.0, 1.0, 1.0, 1.0, 1.0, 1.0, 1.0, 1.0, 1.0, 1.0, 1.0, 1.0, 1.0, 1.0, 1.0, 1.0, 1.0, 1.0, 1.0, 1.0, 1.0, 1.0, 1.0, 1.0, 1.0, 1.0, 1.0, 1.0, 1.0, 1.0, 1.0, 1.0, 1.0, 1.0, 1.0, 1.0, 1.0, 1.0, 1.0, 1.0, 1.0, 1.0, 1.0, 1.0, 1.0, 1.0, 1.0, 1.0, 1.0, 1.0, 1.0, 1.0, 1.0, 1.0, 1.0, 1.0, 1.0, 1.0, 1.0, 1.0, 1.0, 1.0, 1.0, 1.0, 1.0, 1.0, 1.0, 1.0, 1.0, 1.0, 1.0, 1.0, 1.0, 1.0, 1.0, 1.0, 1.0, 1.0, 1.0, 1.0, 1.0, 1.0, 1.0, 1.0, 1.0, 1.0, 1.0, 1.0, 1.0, 1.0, 1.0, 1.0, 1.0, 1.0, 1.0, 1.0, 1.0, 1.0, 1.0, 1.0, 1.0, 1.0, 1.0, 1.0, 1.0, 1.0, 1.0, 1.0, 1.0, 1.0, 1.0, 1.0, 1.0, 1.0, 1.0, 1.0, 1.0, 1.0, 1.0, 1.0, 1.0, 1.0, 1.0, 1.0, 1.0, 1.0, 1.0, 1.0, 1.0, 1.0, 1.0, 1.0, 1.0, 1.0, 1.0, 1.0, 1.0, 1.0, 1.0, 1.0, 1.0, 1.0, 1.0, 1.0, 1.0, 1.0, 1.0, 1.0, 1.0, 1.0, 1.0, 1.0, 1.0, 1.0, 1.0, 1.0, 1.0, 1.0, 1.0, 1.0, 1.0, 1.0, 1.0, 1.0, 1.0, 1.0, 1.0, 1.0, 1.0, 1.0, 1.0, 1.0, 1.0, 1.0, 1.0, 1.0, 1.0, 1.0, 1.0, 1.0, 1.0, 1.0, 1.0, 1.0, 1.0, 1.0, 1.0, 1.0, 1.0, 1.0, 1.0, 1.0, 1.0, 1.0, 1.0, 1.0, 1.0, 1.0, 1.0, 1.0, 1.0, 1.0, 1.0, 1.0, 1.0, 1.0, 1.0, 1.0, 1.0, 1.0, 1.0, 1.0, 1.0, 1.0, 1.0, 1.0, 1.0, 1.0, 1.0, 1.0, 1.0, 1.0, 1.0, 1.0, 1.0, 1.0, 1.0, 1.0, 1.0, 1.0, 1.0, 1.0, 1.0, 1.0, 1.0, 1.0, 1.0, 1.0, 1.0, 1.0, 1.0, 1.0, 1.0, 1.0, 1.0, 1.0, 1.0, 1.0, 1.0, 1.0, 1.0, 1.0, 1.0, 1.0, 1.0, 1.0, 1.0, 1.0, 1.0, 1.0, 1.0, 1.0, 1.0, 1.0, 1.0, 1.0, 1.0, 1.0, 1.0, 1.0, 1.0, 1.0, 1.0, 1.0, 1.0, 1.0, 1.0, 1.0, 1.0, 1.0, 1.0, 1.0, 1.0, 1.0, 1.0, 1.0, 1.0, 1.0, 1.0, 1.0, 1.0, 1.0, 1.0, 1.0, 1.0, 1.0, 1.0, 1.0, 1.0, 1.0, 1.0, 1.0, 1.0, 1.0, 1.0, 1.0, 1.0, 1.0, 1.0, 1.0, 1.0, 1.0, 1.0, 1.0, 1.0, 1.0, 1.0, 1.0, 1.0, 1.0, 1.0, 1.0, 1.0, 1.0, 1.0, 1.0, 1.0, 1.0, 1.0, 1.0, 1.0, 1.0, 1.0, 1.0, 1.0, 1.0, 1.0, 1.0, 1.0, 1.0, 1.0, 1.0, 1.0, 1.0])
me_cone_002.materials.append(mat_top_material)
me_cone_002.use_remesh_preserve_volume = False
me_cone_002.use_remesh_preserve_attributes = False
me_cone_002.use_mirror_vertex_groups = False
me_cone_002.update()

# ---- objects
ob_cone = bpy.data.objects.new('Cone', me_cone_002)
ob_lamp = bpy.data.objects.new('Lamp', light_lamp)
ob_camera = bpy.data.objects.new('Camera', cam_camera)

# ---- transforms, parenting, visibility, modifiers, constraints
ob_cone.location = (0.0, 0.0, 0.0)
ob_cone.lineart.crease_threshold = 0.0
ob_lamp.location = (-1.107, 0.11, 1.431)
ob_lamp.rotation_euler = (0.6503, 0.05522, 1.866)
ob_lamp.lock_rotations_4d = False
ob_lamp.empty_display_type = 'ARROWS'
ob_lamp.color = (0.0, 0.0, 0.0, 0.0)
ob_lamp.lineart.crease_threshold = 0.0
ob_camera.location = (7.481, -6.508, 5.344)
ob_camera.rotation_euler = (1.109, 0.0, 0.8149)
ob_camera.lock_rotations_4d = False
ob_camera.empty_display_type = 'ARROWS'
ob_camera.color = (0.0, 0.0, 0.0, 0.0)
ob_camera.display_type = 'WIRE'
ob_camera.lineart.crease_threshold = 0.0

# ---- collection membership
col_collection_1.objects.link(ob_cone)
col_collection_1.objects.link(ob_lamp)
col_collection_1.objects.link(ob_camera)

# ---- scene / render settings (as saved in the file)
scene.camera = ob_camera
scene.frame_start = 1; scene.frame_end = 250; scene.frame_set(1)
scene.render.engine = 'BLENDER_EEVEE_NEXT'
scene.render.resolution_percentage = 50
scene.render.dither_intensity = 0.0
scene.cycles.use_denoising = False
scene.cycles.samples = 128
scene.cycles.sampling_pattern = 'TABULATED_SOBOL'
scene.cycles.use_adaptive_sampling = False
scene.cycles.use_light_tree = False
scene.cycles.blur_glossy = 0.0
scene.cycles.sample_clamp_indirect = 0.0
scene.view_settings.view_transform = 'Standard'
bpy.context.view_layer.update()
